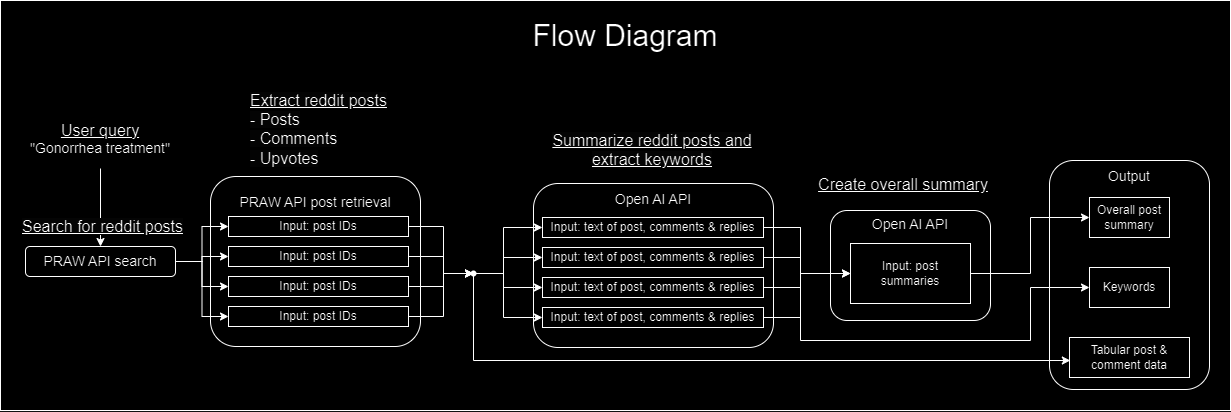

The diagram above was exported from draw.io. Its source (the exported page's mxGraphModel, read from the mxfile embedded in the PNG):
<mxGraphModel dx="1722" dy="953" grid="1" gridSize="10" guides="1" tooltips="1" connect="1" arrows="1" fold="1" page="1" pageScale="1" pageWidth="827" pageHeight="1169" math="0" shadow="0">
  <root>
    <mxCell id="0" />
    <mxCell id="1" parent="0" />
    <mxCell id="CHi8wcmJWzmnLURHUS0o-1" value="" style="rounded=0;whiteSpace=wrap;html=1;" vertex="1" parent="1">
      <mxGeometry x="30" y="110" width="1230" height="410" as="geometry" />
    </mxCell>
    <mxCell id="CHi8wcmJWzmnLURHUS0o-2" value="&lt;font style=&quot;font-size: 30px;&quot;&gt;Flow Diagram&lt;/font&gt;" style="text;html=1;align=center;verticalAlign=middle;whiteSpace=wrap;rounded=0;" vertex="1" parent="1">
      <mxGeometry x="545" y="130" width="220" height="30" as="geometry" />
    </mxCell>
    <mxCell id="CHi8wcmJWzmnLURHUS0o-53" style="edgeStyle=orthogonalEdgeStyle;rounded=0;orthogonalLoop=1;jettySize=auto;html=1;entryX=0.5;entryY=0;entryDx=0;entryDy=0;" edge="1" parent="1" source="CHi8wcmJWzmnLURHUS0o-5" target="CHi8wcmJWzmnLURHUS0o-6">
      <mxGeometry relative="1" as="geometry" />
    </mxCell>
    <mxCell id="CHi8wcmJWzmnLURHUS0o-5" value="&lt;font style=&quot;font-size: 16px;&quot;&gt;&lt;u&gt;User query&lt;/u&gt;&lt;/font&gt;&lt;div&gt;&lt;font style=&quot;font-size: 14px;&quot;&gt;&quot;Gonorrhea treatment&quot;&lt;/font&gt;&lt;/div&gt;" style="text;html=1;align=center;verticalAlign=middle;whiteSpace=wrap;rounded=0;" vertex="1" parent="1">
      <mxGeometry x="50" y="218" width="160" height="60" as="geometry" />
    </mxCell>
    <mxCell id="CHi8wcmJWzmnLURHUS0o-6" value="&lt;div&gt;&lt;font style=&quot;font-size: 14px;&quot;&gt;PRAW API search&lt;/font&gt;&lt;/div&gt;" style="rounded=1;whiteSpace=wrap;html=1;" vertex="1" parent="1">
      <mxGeometry x="55" y="356" width="150" height="30" as="geometry" />
    </mxCell>
    <mxCell id="CHi8wcmJWzmnLURHUS0o-7" value="&lt;div&gt;&lt;font style=&quot;font-size: 14px;&quot;&gt;PRAW API post retrieval&lt;/font&gt;&lt;/div&gt;&lt;div&gt;&lt;font style=&quot;font-size: 14px;&quot;&gt;&lt;br&gt;&lt;/font&gt;&lt;/div&gt;&lt;div&gt;&lt;font style=&quot;font-size: 14px;&quot;&gt;&lt;br&gt;&lt;/font&gt;&lt;/div&gt;&lt;div&gt;&lt;font style=&quot;font-size: 14px;&quot;&gt;&lt;br&gt;&lt;/font&gt;&lt;/div&gt;&lt;div&gt;&lt;font style=&quot;font-size: 14px;&quot;&gt;&lt;br&gt;&lt;/font&gt;&lt;/div&gt;&lt;div&gt;&lt;font style=&quot;font-size: 14px;&quot;&gt;&lt;br&gt;&lt;/font&gt;&lt;/div&gt;&lt;div&gt;&lt;font style=&quot;font-size: 14px;&quot;&gt;&lt;br&gt;&lt;/font&gt;&lt;/div&gt;&lt;div&gt;&lt;font style=&quot;font-size: 14px;&quot;&gt;&lt;br&gt;&lt;/font&gt;&lt;/div&gt;" style="rounded=1;whiteSpace=wrap;html=1;" vertex="1" parent="1">
      <mxGeometry x="240" y="286" width="210" height="170" as="geometry" />
    </mxCell>
    <mxCell id="CHi8wcmJWzmnLURHUS0o-8" value="&lt;u style=&quot;forced-color-adjust: none; color: rgb(0, 0, 0); font-family: Helvetica; font-size: 16px; font-style: normal; font-variant-ligatures: normal; font-variant-caps: normal; font-weight: 400; letter-spacing: normal; orphans: 2; text-align: center; text-indent: 0px; text-transform: none; widows: 2; word-spacing: 0px; -webkit-text-stroke-width: 0px; white-space: normal; background-color: rgb(251, 251, 251);&quot;&gt;Search for reddit posts&lt;/u&gt;" style="text;whiteSpace=wrap;html=1;" vertex="1" parent="1">
      <mxGeometry x="50" y="320" width="170" height="40" as="geometry" />
    </mxCell>
    <mxCell id="CHi8wcmJWzmnLURHUS0o-9" value="&lt;u style=&quot;forced-color-adjust: none; color: rgb(0, 0, 0); font-family: Helvetica; font-size: 16px; font-style: normal; font-variant-ligatures: normal; font-variant-caps: normal; font-weight: 400; letter-spacing: normal; orphans: 2; text-align: center; text-indent: 0px; text-transform: none; widows: 2; word-spacing: 0px; -webkit-text-stroke-width: 0px; white-space: normal; background-color: rgb(251, 251, 251);&quot;&gt;Extract reddit posts&lt;/u&gt;&lt;div&gt;&lt;span style=&quot;forced-color-adjust: none; color: rgb(0, 0, 0); font-family: Helvetica; font-size: 16px; font-style: normal; font-variant-ligatures: normal; font-variant-caps: normal; font-weight: 400; letter-spacing: normal; orphans: 2; text-align: center; text-indent: 0px; text-transform: none; widows: 2; word-spacing: 0px; -webkit-text-stroke-width: 0px; white-space: normal; background-color: rgb(251, 251, 251);&quot;&gt;- Posts&lt;/span&gt;&lt;/div&gt;&lt;div&gt;&lt;span style=&quot;forced-color-adjust: none; color: rgb(0, 0, 0); font-family: Helvetica; font-size: 16px; font-style: normal; font-variant-ligatures: normal; font-variant-caps: normal; font-weight: 400; letter-spacing: normal; orphans: 2; text-align: center; text-indent: 0px; text-transform: none; widows: 2; word-spacing: 0px; -webkit-text-stroke-width: 0px; white-space: normal; background-color: rgb(251, 251, 251);&quot;&gt;- Comments&lt;/span&gt;&lt;/div&gt;&lt;div&gt;&lt;span style=&quot;forced-color-adjust: none; color: rgb(0, 0, 0); font-family: Helvetica; font-size: 16px; font-style: normal; font-variant-ligatures: normal; font-variant-caps: normal; font-weight: 400; letter-spacing: normal; orphans: 2; text-align: center; text-indent: 0px; text-transform: none; widows: 2; word-spacing: 0px; -webkit-text-stroke-width: 0px; white-space: normal; background-color: rgb(251, 251, 251);&quot;&gt;- Upvotes&lt;/span&gt;&lt;/div&gt;" style="text;whiteSpace=wrap;html=1;" vertex="1" parent="1">
      <mxGeometry x="278" y="194" width="140" height="84" as="geometry" />
    </mxCell>
    <mxCell id="CHi8wcmJWzmnLURHUS0o-30" value="" style="edgeStyle=orthogonalEdgeStyle;rounded=0;orthogonalLoop=1;jettySize=auto;html=1;" edge="1" parent="1" source="CHi8wcmJWzmnLURHUS0o-10" target="CHi8wcmJWzmnLURHUS0o-27">
      <mxGeometry relative="1" as="geometry">
        <Array as="points">
          <mxPoint x="473" y="336" />
          <mxPoint x="473" y="383" />
        </Array>
      </mxGeometry>
    </mxCell>
    <mxCell id="CHi8wcmJWzmnLURHUS0o-10" value="Input: post IDs" style="rounded=0;whiteSpace=wrap;html=1;" vertex="1" parent="1">
      <mxGeometry x="258" y="326" width="180" height="20" as="geometry" />
    </mxCell>
    <mxCell id="CHi8wcmJWzmnLURHUS0o-28" value="" style="edgeStyle=orthogonalEdgeStyle;rounded=0;orthogonalLoop=1;jettySize=auto;html=1;" edge="1" parent="1" source="CHi8wcmJWzmnLURHUS0o-11" target="CHi8wcmJWzmnLURHUS0o-27">
      <mxGeometry relative="1" as="geometry">
        <Array as="points">
          <mxPoint x="473" y="366" />
          <mxPoint x="473" y="383" />
        </Array>
      </mxGeometry>
    </mxCell>
    <mxCell id="CHi8wcmJWzmnLURHUS0o-11" value="Input: post IDs" style="rounded=0;whiteSpace=wrap;html=1;" vertex="1" parent="1">
      <mxGeometry x="258" y="356" width="180" height="20" as="geometry" />
    </mxCell>
    <mxCell id="CHi8wcmJWzmnLURHUS0o-31" value="" style="edgeStyle=orthogonalEdgeStyle;rounded=0;orthogonalLoop=1;jettySize=auto;html=1;" edge="1" parent="1" source="CHi8wcmJWzmnLURHUS0o-12" target="CHi8wcmJWzmnLURHUS0o-27">
      <mxGeometry relative="1" as="geometry">
        <Array as="points">
          <mxPoint x="473" y="396" />
          <mxPoint x="473" y="383" />
        </Array>
      </mxGeometry>
    </mxCell>
    <mxCell id="CHi8wcmJWzmnLURHUS0o-12" value="Input: post IDs" style="rounded=0;whiteSpace=wrap;html=1;" vertex="1" parent="1">
      <mxGeometry x="258" y="386" width="180" height="20" as="geometry" />
    </mxCell>
    <mxCell id="CHi8wcmJWzmnLURHUS0o-32" value="" style="edgeStyle=orthogonalEdgeStyle;rounded=0;orthogonalLoop=1;jettySize=auto;html=1;" edge="1" parent="1" source="CHi8wcmJWzmnLURHUS0o-13" target="CHi8wcmJWzmnLURHUS0o-27">
      <mxGeometry relative="1" as="geometry">
        <Array as="points">
          <mxPoint x="473" y="426" />
          <mxPoint x="473" y="383" />
        </Array>
      </mxGeometry>
    </mxCell>
    <mxCell id="CHi8wcmJWzmnLURHUS0o-13" value="Input: post IDs" style="rounded=0;whiteSpace=wrap;html=1;" vertex="1" parent="1">
      <mxGeometry x="258" y="416" width="180" height="20" as="geometry" />
    </mxCell>
    <mxCell id="CHi8wcmJWzmnLURHUS0o-15" value="&lt;div&gt;&lt;font style=&quot;font-size: 14px;&quot;&gt;Open AI API&lt;/font&gt;&lt;/div&gt;&lt;div&gt;&lt;font style=&quot;font-size: 14px;&quot;&gt;&lt;br&gt;&lt;/font&gt;&lt;/div&gt;&lt;div&gt;&lt;font style=&quot;font-size: 14px;&quot;&gt;&lt;br&gt;&lt;/font&gt;&lt;/div&gt;&lt;div&gt;&lt;font style=&quot;font-size: 14px;&quot;&gt;&lt;br&gt;&lt;/font&gt;&lt;/div&gt;&lt;div&gt;&lt;font style=&quot;font-size: 14px;&quot;&gt;&lt;br&gt;&lt;/font&gt;&lt;/div&gt;&lt;div&gt;&lt;font style=&quot;font-size: 14px;&quot;&gt;&lt;br&gt;&lt;/font&gt;&lt;/div&gt;&lt;div&gt;&lt;font style=&quot;font-size: 14px;&quot;&gt;&lt;br&gt;&lt;/font&gt;&lt;/div&gt;&lt;div&gt;&lt;br&gt;&lt;/div&gt;&lt;div&gt;&lt;font style=&quot;font-size: 14px;&quot;&gt;&lt;br&gt;&lt;/font&gt;&lt;/div&gt;" style="rounded=1;whiteSpace=wrap;html=1;" vertex="1" parent="1">
      <mxGeometry x="563" y="293" width="240" height="164" as="geometry" />
    </mxCell>
    <mxCell id="CHi8wcmJWzmnLURHUS0o-16" value="Input: text of post, comments &amp;amp; replies" style="rounded=0;whiteSpace=wrap;html=1;" vertex="1" parent="1">
      <mxGeometry x="572" y="327" width="221" height="20" as="geometry" />
    </mxCell>
    <mxCell id="CHi8wcmJWzmnLURHUS0o-17" value="Input: text of post, comments &amp;amp; replies" style="rounded=0;whiteSpace=wrap;html=1;" vertex="1" parent="1">
      <mxGeometry x="572" y="357" width="221" height="20" as="geometry" />
    </mxCell>
    <mxCell id="CHi8wcmJWzmnLURHUS0o-49" style="edgeStyle=orthogonalEdgeStyle;rounded=0;orthogonalLoop=1;jettySize=auto;html=1;entryX=0;entryY=0.5;entryDx=0;entryDy=0;" edge="1" parent="1" source="CHi8wcmJWzmnLURHUS0o-18" target="CHi8wcmJWzmnLURHUS0o-38">
      <mxGeometry relative="1" as="geometry">
        <Array as="points">
          <mxPoint x="830" y="397" />
          <mxPoint x="830" y="383" />
        </Array>
      </mxGeometry>
    </mxCell>
    <mxCell id="CHi8wcmJWzmnLURHUS0o-18" value="Input: text of post, comments &amp;amp; replies" style="rounded=0;whiteSpace=wrap;html=1;" vertex="1" parent="1">
      <mxGeometry x="572" y="387" width="221" height="20" as="geometry" />
    </mxCell>
    <mxCell id="CHi8wcmJWzmnLURHUS0o-50" style="edgeStyle=orthogonalEdgeStyle;rounded=0;orthogonalLoop=1;jettySize=auto;html=1;entryX=0;entryY=0.5;entryDx=0;entryDy=0;" edge="1" parent="1" source="CHi8wcmJWzmnLURHUS0o-19" target="CHi8wcmJWzmnLURHUS0o-38">
      <mxGeometry relative="1" as="geometry">
        <Array as="points">
          <mxPoint x="830" y="427" />
          <mxPoint x="830" y="383" />
        </Array>
      </mxGeometry>
    </mxCell>
    <mxCell id="CHi8wcmJWzmnLURHUS0o-19" value="Input: text of post, comments &amp;amp; replies" style="rounded=0;whiteSpace=wrap;html=1;" vertex="1" parent="1">
      <mxGeometry x="572" y="417" width="221" height="20" as="geometry" />
    </mxCell>
    <mxCell id="CHi8wcmJWzmnLURHUS0o-33" value="" style="edgeStyle=orthogonalEdgeStyle;rounded=0;orthogonalLoop=1;jettySize=auto;html=1;entryX=0;entryY=0.5;entryDx=0;entryDy=0;" edge="1" parent="1" source="CHi8wcmJWzmnLURHUS0o-27" target="CHi8wcmJWzmnLURHUS0o-19">
      <mxGeometry relative="1" as="geometry">
        <Array as="points">
          <mxPoint x="533" y="383" />
          <mxPoint x="533" y="427" />
        </Array>
      </mxGeometry>
    </mxCell>
    <mxCell id="CHi8wcmJWzmnLURHUS0o-34" value="" style="edgeStyle=orthogonalEdgeStyle;rounded=0;orthogonalLoop=1;jettySize=auto;html=1;entryX=0;entryY=0.5;entryDx=0;entryDy=0;" edge="1" parent="1" source="CHi8wcmJWzmnLURHUS0o-27" target="CHi8wcmJWzmnLURHUS0o-17">
      <mxGeometry relative="1" as="geometry">
        <Array as="points">
          <mxPoint x="533" y="383" />
          <mxPoint x="533" y="367" />
        </Array>
      </mxGeometry>
    </mxCell>
    <mxCell id="CHi8wcmJWzmnLURHUS0o-35" style="edgeStyle=orthogonalEdgeStyle;rounded=0;orthogonalLoop=1;jettySize=auto;html=1;entryX=0;entryY=0.5;entryDx=0;entryDy=0;" edge="1" parent="1" source="CHi8wcmJWzmnLURHUS0o-27" target="CHi8wcmJWzmnLURHUS0o-18">
      <mxGeometry relative="1" as="geometry">
        <Array as="points">
          <mxPoint x="533" y="383" />
          <mxPoint x="533" y="397" />
        </Array>
      </mxGeometry>
    </mxCell>
    <mxCell id="CHi8wcmJWzmnLURHUS0o-36" style="edgeStyle=orthogonalEdgeStyle;rounded=0;orthogonalLoop=1;jettySize=auto;html=1;entryX=0;entryY=0.5;entryDx=0;entryDy=0;" edge="1" parent="1" source="CHi8wcmJWzmnLURHUS0o-27" target="CHi8wcmJWzmnLURHUS0o-16">
      <mxGeometry relative="1" as="geometry">
        <Array as="points">
          <mxPoint x="533" y="383" />
          <mxPoint x="533" y="337" />
        </Array>
      </mxGeometry>
    </mxCell>
    <mxCell id="CHi8wcmJWzmnLURHUS0o-27" value="" style="shape=waypoint;sketch=0;size=6;pointerEvents=1;points=[];fillColor=default;resizable=0;rotatable=0;perimeter=centerPerimeter;snapToPoint=1;rounded=0;" vertex="1" parent="1">
      <mxGeometry x="493" y="373" width="20" height="20" as="geometry" />
    </mxCell>
    <mxCell id="CHi8wcmJWzmnLURHUS0o-37" value="&lt;div&gt;&lt;font style=&quot;font-size: 14px;&quot;&gt;Open AI API&lt;/font&gt;&lt;/div&gt;&lt;div&gt;&lt;font style=&quot;font-size: 14px;&quot;&gt;&lt;br&gt;&lt;/font&gt;&lt;/div&gt;&lt;div&gt;&lt;font style=&quot;font-size: 14px;&quot;&gt;&lt;br&gt;&lt;/font&gt;&lt;/div&gt;&lt;div&gt;&lt;font style=&quot;font-size: 14px;&quot;&gt;&lt;br&gt;&lt;/font&gt;&lt;/div&gt;&lt;div&gt;&lt;br&gt;&lt;/div&gt;&lt;div&gt;&lt;font style=&quot;font-size: 14px;&quot;&gt;&lt;br&gt;&lt;/font&gt;&lt;/div&gt;" style="rounded=1;whiteSpace=wrap;html=1;" vertex="1" parent="1">
      <mxGeometry x="860" y="320" width="160" height="110" as="geometry" />
    </mxCell>
    <mxCell id="CHi8wcmJWzmnLURHUS0o-38" value="Input: post summaries" style="rounded=0;whiteSpace=wrap;html=1;" vertex="1" parent="1">
      <mxGeometry x="880" y="353" width="120" height="60" as="geometry" />
    </mxCell>
    <mxCell id="CHi8wcmJWzmnLURHUS0o-43" value="&lt;u style=&quot;forced-color-adjust: none; color: rgb(0, 0, 0); font-family: Helvetica; font-size: 16px; font-style: normal; font-variant-ligatures: normal; font-variant-caps: normal; font-weight: 400; letter-spacing: normal; orphans: 2; text-indent: 0px; text-transform: none; widows: 2; word-spacing: 0px; -webkit-text-stroke-width: 0px; white-space: normal; background-color: rgb(251, 251, 251);&quot;&gt;Summarize reddit posts and extract keywords&lt;/u&gt;&lt;div&gt;&lt;br&gt;&lt;/div&gt;" style="text;whiteSpace=wrap;html=1;align=center;" vertex="1" parent="1">
      <mxGeometry x="576.37" y="234" width="212.25" height="28" as="geometry" />
    </mxCell>
    <mxCell id="CHi8wcmJWzmnLURHUS0o-44" value="&lt;div&gt;&lt;font style=&quot;font-size: 14px;&quot;&gt;Output&lt;/font&gt;&lt;/div&gt;&lt;div&gt;&lt;font style=&quot;font-size: 14px;&quot;&gt;&lt;br&gt;&lt;/font&gt;&lt;/div&gt;&lt;div&gt;&lt;font style=&quot;font-size: 14px;&quot;&gt;&lt;br&gt;&lt;/font&gt;&lt;/div&gt;&lt;div&gt;&lt;font style=&quot;font-size: 14px;&quot;&gt;&lt;br&gt;&lt;/font&gt;&lt;/div&gt;&lt;div&gt;&lt;font style=&quot;font-size: 14px;&quot;&gt;&lt;br&gt;&lt;/font&gt;&lt;/div&gt;&lt;div&gt;&lt;font style=&quot;font-size: 14px;&quot;&gt;&lt;br&gt;&lt;/font&gt;&lt;/div&gt;&lt;div&gt;&lt;font style=&quot;font-size: 14px;&quot;&gt;&lt;br&gt;&lt;/font&gt;&lt;/div&gt;&lt;div&gt;&lt;font style=&quot;font-size: 14px;&quot;&gt;&lt;br&gt;&lt;/font&gt;&lt;/div&gt;&lt;div&gt;&lt;font style=&quot;font-size: 14px;&quot;&gt;&lt;br&gt;&lt;/font&gt;&lt;/div&gt;&lt;div&gt;&lt;font style=&quot;font-size: 14px;&quot;&gt;&lt;br&gt;&lt;/font&gt;&lt;/div&gt;&lt;div&gt;&lt;font style=&quot;font-size: 14px;&quot;&gt;&lt;br&gt;&lt;/font&gt;&lt;/div&gt;&lt;div&gt;&lt;br&gt;&lt;/div&gt;&lt;div&gt;&lt;font style=&quot;font-size: 14px;&quot;&gt;&lt;br&gt;&lt;/font&gt;&lt;/div&gt;" style="rounded=1;whiteSpace=wrap;html=1;" vertex="1" parent="1">
      <mxGeometry x="1079" y="270" width="160" height="229" as="geometry" />
    </mxCell>
    <mxCell id="CHi8wcmJWzmnLURHUS0o-42" value="Keywords" style="rounded=0;whiteSpace=wrap;html=1;" vertex="1" parent="1">
      <mxGeometry x="1119" y="377" width="80" height="40" as="geometry" />
    </mxCell>
    <mxCell id="CHi8wcmJWzmnLURHUS0o-41" value="Tabular post &amp;amp; comment data" style="rounded=0;whiteSpace=wrap;html=1;" vertex="1" parent="1">
      <mxGeometry x="1099" y="447" width="120" height="40" as="geometry" />
    </mxCell>
    <mxCell id="CHi8wcmJWzmnLURHUS0o-45" value="Overall post summary" style="rounded=0;whiteSpace=wrap;html=1;" vertex="1" parent="1">
      <mxGeometry x="1119" y="307" width="80" height="40" as="geometry" />
    </mxCell>
    <mxCell id="CHi8wcmJWzmnLURHUS0o-40" style="edgeStyle=orthogonalEdgeStyle;rounded=0;orthogonalLoop=1;jettySize=auto;html=1;entryX=0.007;entryY=0.573;entryDx=0;entryDy=0;entryPerimeter=0;" edge="1" parent="1" source="CHi8wcmJWzmnLURHUS0o-27" target="CHi8wcmJWzmnLURHUS0o-41">
      <mxGeometry relative="1" as="geometry">
        <mxPoint x="602" y="560" as="targetPoint" />
        <Array as="points">
          <mxPoint x="503" y="470" />
          <mxPoint x="1100" y="470" />
        </Array>
      </mxGeometry>
    </mxCell>
    <mxCell id="CHi8wcmJWzmnLURHUS0o-47" style="edgeStyle=orthogonalEdgeStyle;rounded=0;orthogonalLoop=1;jettySize=auto;html=1;entryX=0;entryY=0.5;entryDx=0;entryDy=0;" edge="1" parent="1" source="CHi8wcmJWzmnLURHUS0o-16" target="CHi8wcmJWzmnLURHUS0o-38">
      <mxGeometry relative="1" as="geometry">
        <Array as="points">
          <mxPoint x="830" y="337" />
          <mxPoint x="830" y="383" />
        </Array>
      </mxGeometry>
    </mxCell>
    <mxCell id="CHi8wcmJWzmnLURHUS0o-48" style="edgeStyle=orthogonalEdgeStyle;rounded=0;orthogonalLoop=1;jettySize=auto;html=1;entryX=0;entryY=0.5;entryDx=0;entryDy=0;" edge="1" parent="1" source="CHi8wcmJWzmnLURHUS0o-17" target="CHi8wcmJWzmnLURHUS0o-38">
      <mxGeometry relative="1" as="geometry">
        <Array as="points">
          <mxPoint x="830" y="367" />
          <mxPoint x="830" y="383" />
        </Array>
      </mxGeometry>
    </mxCell>
    <mxCell id="CHi8wcmJWzmnLURHUS0o-51" style="edgeStyle=orthogonalEdgeStyle;rounded=0;orthogonalLoop=1;jettySize=auto;html=1;entryX=0;entryY=0.5;entryDx=0;entryDy=0;" edge="1" parent="1" source="CHi8wcmJWzmnLURHUS0o-16" target="CHi8wcmJWzmnLURHUS0o-42">
      <mxGeometry relative="1" as="geometry">
        <Array as="points">
          <mxPoint x="830" y="337" />
          <mxPoint x="830" y="450" />
          <mxPoint x="1060" y="450" />
          <mxPoint x="1060" y="397" />
        </Array>
      </mxGeometry>
    </mxCell>
    <mxCell id="CHi8wcmJWzmnLURHUS0o-52" style="edgeStyle=orthogonalEdgeStyle;rounded=0;orthogonalLoop=1;jettySize=auto;html=1;exitX=1;exitY=0.5;exitDx=0;exitDy=0;entryX=0;entryY=0.5;entryDx=0;entryDy=0;" edge="1" parent="1" source="CHi8wcmJWzmnLURHUS0o-38" target="CHi8wcmJWzmnLURHUS0o-45">
      <mxGeometry relative="1" as="geometry">
        <Array as="points">
          <mxPoint x="1060" y="383" />
          <mxPoint x="1060" y="327" />
        </Array>
      </mxGeometry>
    </mxCell>
    <mxCell id="CHi8wcmJWzmnLURHUS0o-54" style="edgeStyle=orthogonalEdgeStyle;rounded=0;orthogonalLoop=1;jettySize=auto;html=1;exitX=1;exitY=0.5;exitDx=0;exitDy=0;entryX=0;entryY=0.5;entryDx=0;entryDy=0;" edge="1" parent="1" source="CHi8wcmJWzmnLURHUS0o-6" target="CHi8wcmJWzmnLURHUS0o-10">
      <mxGeometry relative="1" as="geometry" />
    </mxCell>
    <mxCell id="CHi8wcmJWzmnLURHUS0o-55" style="edgeStyle=orthogonalEdgeStyle;rounded=0;orthogonalLoop=1;jettySize=auto;html=1;entryX=0;entryY=0.5;entryDx=0;entryDy=0;" edge="1" parent="1" source="CHi8wcmJWzmnLURHUS0o-6" target="CHi8wcmJWzmnLURHUS0o-11">
      <mxGeometry relative="1" as="geometry" />
    </mxCell>
    <mxCell id="CHi8wcmJWzmnLURHUS0o-56" style="edgeStyle=orthogonalEdgeStyle;rounded=0;orthogonalLoop=1;jettySize=auto;html=1;entryX=0;entryY=0.5;entryDx=0;entryDy=0;" edge="1" parent="1" source="CHi8wcmJWzmnLURHUS0o-6" target="CHi8wcmJWzmnLURHUS0o-12">
      <mxGeometry relative="1" as="geometry" />
    </mxCell>
    <mxCell id="CHi8wcmJWzmnLURHUS0o-57" style="edgeStyle=orthogonalEdgeStyle;rounded=0;orthogonalLoop=1;jettySize=auto;html=1;entryX=0;entryY=0.5;entryDx=0;entryDy=0;" edge="1" parent="1" source="CHi8wcmJWzmnLURHUS0o-6" target="CHi8wcmJWzmnLURHUS0o-13">
      <mxGeometry relative="1" as="geometry" />
    </mxCell>
    <mxCell id="CHi8wcmJWzmnLURHUS0o-58" value="&lt;span style=&quot;font-size: 16px;&quot;&gt;&lt;u&gt;Create overall summary&lt;/u&gt;&lt;/span&gt;" style="text;whiteSpace=wrap;html=1;align=center;" vertex="1" parent="1">
      <mxGeometry x="827" y="278" width="212.25" height="28" as="geometry" />
    </mxCell>
  </root>
</mxGraphModel>